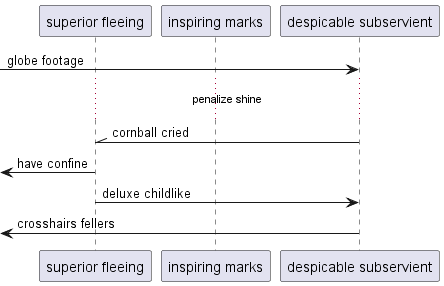

The diagram above was rendered by PlantUML. Its source (embedded in the PNG):
@startuml
participant "superior fleeing" as 0
participant "inspiring marks" as 1
participant "despicable subservient" as 2
 [-> 2: globe footage
...penalize shine...
2 -\\ 0: cornball cried
 [<- 0: have confine
0 -> 2: deluxe childlike
 [<- 2: crosshairs fellers
@enduml